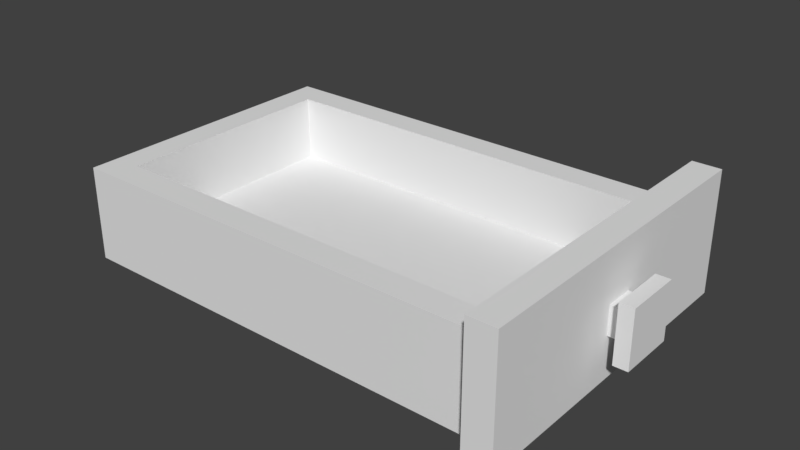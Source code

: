 # Source: cassetto.blend  (saved by Blender 2.77.0; exported with 4.5.12 LTS)
import bpy
from mathutils import Matrix  # noqa: F401  (used for matrix-valued properties, if any)

bpy.ops.wm.read_factory_settings(use_empty=True)
scene = bpy.context.scene
scene.name = 'Scene'

# ---- collections
col_collection_1 = bpy.data.collections.new('Collection 1'); scene.collection.children.link(col_collection_1)

# ---- world
world_world = bpy.data.worlds.new('World'); scene.world = world_world
world_world.color = (0.05088, 0.05088, 0.05088)
world_world.use_sun_shadow = False
world_world.sun_shadow_jitter_overblur = 0.0
world_world.cycles.sampling_method = 'MANUAL'

# ---- meshes
me_cube_001 = bpy.data.meshes.new('Cube.001')
me_cube_001.from_pydata([(1.0, 0.6857, 0.3347), (-1.0, 0.6857, -0.168), (-1.0, 0.8571, -0.168), (-1.0, 0.8571, 0.168), (1.0, 0.6857, -0.1674), (-1.0, 0.6857, 0.168), (1.0, 0.8571, -0.1674), (1.0, 0.8571, 0.1674), (-1.0, 0.0, 0.168), (-1.0, 0.0, -0.168), (1.0, 0.0, 0.3347), (1.0, 0.0, -0.1674), (0.88, 0.6857, -0.1674), (0.88, 0.8571, 0.1674), (0.88, 0.8571, -0.1674), (0.88, 0.6857, 0.1674), (0.88, 0.0, 0.1674), (0.88, 0.0, -0.1674), (-0.88, 0.8571, -0.168), (-0.88, 0.6857, 0.168), (-0.88, 0.0, 0.168), (-0.88, 0.6857, -0.168), (-0.88, 0.8571, 0.168), (-0.88, 0.0, -0.168), (-1.0, 0.6857, 0.9483), (-1.0, 0.8571, 0.9483), (0.88, 0.8571, 0.9483), (1.0, 0.8571, 0.9483), (-1.0, 0.0, 0.9483), (-0.88, 0.6857, 0.9483), (1.0, 0.6857, 0.6694), (1.0, 0.0, 0.6694), (-0.88, 0.0, 0.9483), (-0.88, 0.8571, 0.9483), (0.88, 0.6857, 0.9483), (0.88, 0.0, 0.9483), (0.88, 0.8571, 1.283), (1.0, 0.8571, 1.283), (1.0, 0.6857, 1.283), (1.0, 0.0, 1.283), (0.88, 0.6857, 1.283), (0.88, 0.0, 1.283), (0.88, 1.0, 0.1674), (1.0, 1.0, 0.1674), (1.0, 1.0, -0.1674), (0.88, 1.0, 0.9483), (0.88, 1.0, -0.1674), (1.0, 1.0, 0.9483), (0.88, 1.0, 1.283), (1.0, 1.0, 1.283), (-1.0, 0.08571, 0.168), (-1.0, 0.08571, -0.168), (1.0, 0.08571, 0.3347), (1.0, 0.08571, -0.1674), (0.88, 0.08571, -0.1674), (0.88, 0.08571, 0.1674), (-0.88, 0.08571, -0.168), (-0.88, 0.08571, 0.168), (-1.0, 0.08571, 0.9483), (1.0, 0.08571, 0.6694), (0.88, 0.08571, 0.9483), (-0.88, 0.08571, 0.9483), (1.0, 0.08571, 1.283), (0.88, 0.08571, 1.283), (1.06, 0.0, 0.3347), (1.06, 0.0, 0.6694), (1.06, 0.08571, 0.3347), (1.06, 0.08571, 0.6694), (1.06, 0.0, 0.1674), (1.06, 0.0, 0.8368), (1.06, 0.1714, 0.1674), (1.06, 0.1714, 0.8368), (1.12, 0.0, 0.1674), (1.12, 0.0, 0.8368), (1.12, 0.1714, 0.1674), (1.12, 0.1714, 0.8368)], [], [(5, 3, 2, 1), (14, 13, 42, 46), (7, 0, 4, 6), (12, 14, 6, 4), (13, 22, 33, 26), (6, 14, 46, 44), (54, 12, 4, 53), (52, 10, 11, 53), (50, 5, 1, 51), (56, 21, 12, 54), (57, 19, 29, 61), (3, 5, 24, 25), (21, 18, 14, 12), (22, 13, 14, 18), (3, 22, 18, 2), (1, 2, 18, 21), (51, 1, 21, 56), (55, 15, 19, 57), (22, 3, 25, 33), (29, 33, 25, 24), (61, 29, 24, 58), (30, 27, 37, 38), (26, 34, 40, 36), (34, 26, 33, 29), (52, 0, 30, 59), (50, 8, 28, 58), (0, 7, 27, 30), (55, 16, 35, 60), (19, 15, 34, 29), (62, 38, 40, 63), (38, 37, 36, 40), (59, 30, 38, 62), (7, 6, 44, 43), (60, 35, 41, 63), (42, 43, 44, 46), (43, 42, 45, 47), (47, 45, 48, 49), (26, 36, 48, 45), (27, 7, 43, 47), (37, 27, 47, 49), (36, 37, 49, 48), (13, 26, 45, 42), (34, 60, 63, 40), (31, 59, 62, 39), (39, 62, 63, 41), (15, 55, 60, 34), (5, 50, 58, 24), (10, 52, 66, 64), (32, 61, 58, 28), (16, 55, 57, 20), (9, 51, 56, 23), (20, 57, 61, 32), (23, 56, 54, 17), (8, 50, 51, 9), (0, 52, 53, 4), (17, 54, 53, 11), (52, 59, 67, 66), (59, 31, 65, 67), (67, 65, 69, 71), (64, 66, 70, 68), (66, 67, 71, 70), (70, 71, 75, 74), (72, 74, 75, 73), (68, 70, 74, 72), (71, 69, 73, 75)])
me_cube_001.use_remesh_preserve_volume = False
me_cube_001.use_remesh_preserve_attributes = False
me_cube_001.use_mirror_vertex_groups = False
me_cube_001.update()

# ---- objects
ob_cube = bpy.data.objects.new('Cube', me_cube_001)

# ---- transforms, parenting, visibility, modifiers, constraints
ob_cube.location = (0.0, 0.0, 0.0)
ob_cube.scale = (0.25, 0.175, 0.08963)
ob_cube.lineart.crease_threshold = 0.0
_m = ob_cube.modifiers.new('Mirror', 'MIRROR')
_m.use_axis = (False, True, False)
_m.use_clip = True

# ---- collection membership
col_collection_1.objects.link(ob_cube)

# ---- scene / render settings (as saved in the file)
scene.frame_start = 1; scene.frame_end = 250; scene.frame_set(1)
scene.render.engine = 'BLENDER_EEVEE_NEXT'
scene.render.resolution_percentage = 50
scene.render.dither_intensity = 0.0
scene.cycles.use_denoising = False
scene.cycles.samples = 128
scene.cycles.sampling_pattern = 'TABULATED_SOBOL'
scene.cycles.light_sampling_threshold = 0.0
scene.cycles.use_adaptive_sampling = False
scene.cycles.use_light_tree = False
scene.cycles.blur_glossy = 0.0
scene.cycles.sample_clamp_indirect = 0.0
scene.view_settings.view_transform = 'Standard'
bpy.context.view_layer.update()

# ---- added for rendering (the .blend has no active camera and no usable light): camera, sun
cam_auto = bpy.data.cameras.new('AutoCamera')
cam_auto.lens = 50.0
cam_auto.sensor_width = 36.0
cam_auto.clip_end = 1000.0
ob_auto_camera = bpy.data.objects.new('AutoCamera', cam_auto)
scene.collection.objects.link(ob_auto_camera)
ob_auto_camera.location = (0.614839, -0.719806, 0.529843)
ob_auto_camera.rotation_euler = (1.09748, -7.21219e-08, 0.694738)
scene.camera = ob_auto_camera
light_auto_sun = bpy.data.lights.new('AutoSun', 'SUN')
light_auto_sun.energy = 3.0
light_auto_sun.angle = 0.0523599
ob_auto_sun = bpy.data.objects.new('AutoSun', light_auto_sun)
scene.collection.objects.link(ob_auto_sun)
ob_auto_sun.rotation_euler = (0.872665, 0.174533, 0.523599)
bpy.context.view_layer.update()
